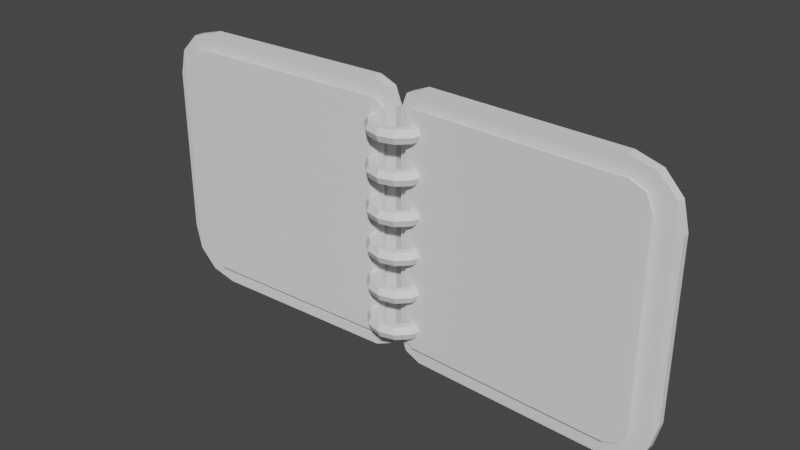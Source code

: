 # Source: ScrapBook.blend  (saved by Blender 3.2.14; exported with 4.5.12 LTS)
import bpy
from mathutils import Matrix  # noqa: F401  (used for matrix-valued properties, if any)

bpy.ops.wm.read_factory_settings(use_empty=True)
scene = bpy.context.scene
scene.name = 'Scene'

# ---- collections
col_collection = bpy.data.collections.new('Collection'); scene.collection.children.link(col_collection)

# ---- world
world_world = bpy.data.worlds.new('World'); scene.world = world_world
world_world.use_nodes = True; world_world.node_tree.nodes.clear()
_N = world_world.node_tree.nodes; _L = world_world.node_tree.links
n0 = _N.new('ShaderNodeOutputWorld'); n0.name = 'World Output'; n0.location = (300, 300)
n1 = _N.new('ShaderNodeBackground'); n1.name = 'Background'; n1.location = (10, 300)
n1.inputs[0].default_value = (0.05088, 0.05088, 0.05088, 1.0)
_L.new(n1.outputs[0], n0.inputs[0])
n0.is_active_output = True
world_world.color = (0.05088, 0.05088, 0.05088)
world_world.use_sun_shadow = False
world_world.sun_shadow_jitter_overblur = 0.0

# ---- meshes
me_cube_001 = bpy.data.meshes.new('Cube.001')
me_cube_001.from_pydata([(-1.646, -1.0, -1.0), (-2.021, -0.625, -0.625), (-1.834, -0.9498, -0.9498), (-1.971, -0.8125, -0.8125), (-1.646, -1.0, 1.0), (-2.021, -0.625, 0.625), (-1.834, -0.9498, 0.9498), (-1.971, -0.8125, 0.8125), (-2.021, 0.625, -0.625), (-1.646, 1.0, -1.0), (-1.971, 0.8125, -0.8125), (-1.834, 0.9498, -0.9498), (-1.646, 1.0, 1.0), (-2.021, 0.625, 0.625), (-1.834, 0.9498, 0.9498), (-1.971, 0.8125, 0.8125), (-0.02137, -0.829, -0.829), (-0.1924, -1.0, -1.0), (-0.07146, -0.9499, -0.9499), (-0.1924, -1.0, 1.0), (-0.02137, -0.829, 0.829), (-0.07146, -0.9499, 0.9499), (-0.02137, 0.829, -0.829), (-0.1924, 1.0, -1.0), (-0.07146, 0.9499, -0.9499), (-0.1924, 1.0, 1.0), (-0.02137, 0.829, 0.829), (-0.07146, 0.9499, 0.9499)], [], [(25, 12, 4, 19), (17, 19, 4, 0), (9, 12, 25, 23), (1, 5, 13, 8), (9, 0, 2, 11), (11, 2, 3, 10), (10, 3, 1, 8), (0, 4, 6, 2), (2, 6, 7, 3), (3, 7, 5, 1), (4, 12, 14, 6), (6, 14, 15, 7), (7, 15, 13, 5), (12, 9, 11, 14), (14, 11, 10, 15), (15, 10, 8, 13), (22, 26, 20, 16), (26, 22, 24, 27), (27, 24, 23, 25), (17, 23, 24, 18), (18, 24, 22, 16), (25, 19, 21, 27), (27, 21, 20, 26), (19, 17, 18, 21), (21, 18, 16, 20), (9, 23, 17, 0)])
_uv = me_cube_001.uv_layers.new(name='UVMap')
_uv.uv.foreach_set('vector', [0.6464, 0.5, 0.8281, 0.5, 0.8281, 0.75, 0.6464, 0.75, 0.375, 0.7714, 0.625, 0.7714, 0.625, 0.9531, 0.375, 0.9531, 0.375, 0.2969, 0.625, 0.2969, 0.625, 0.4786, 0.375, 0.4786, 0.4219, 0.04688, 0.5781, 0.04688, 0.5781, 0.2031, 0.4219, 0.2031, 0.1719, 0.5, 0.1719, 0.75, 0.125, 0.7437, 0.125, 0.5063, 0.375, 0.2437, 0.375, 0.00628, 0.3984, 0.02344, 0.3984, 0.2266, 0.3984, 0.2266, 0.3984, 0.02344, 0.4219, 0.04688, 0.4219, 0.2031, 0.375, 0.9531, 0.625, 0.9531, 0.6187, 1.0, 0.3813, 1.0, 0.3813, 0.0, 0.6187, 0.0, 0.6016, 0.02344, 0.3984, 0.02344, 0.3984, 0.02344, 0.6016, 0.02344, 0.5781, 0.04688, 0.4219, 0.04688, 0.8281, 0.75, 0.8281, 0.5, 0.875, 0.5063, 0.875, 0.7437, 0.625, 0.00628, 0.625, 0.2437, 0.6016, 0.2266, 0.6016, 0.02344, 0.6016, 0.02344, 0.6016, 0.2266, 0.5781, 0.2031, 0.5781, 0.04688, 0.625, 0.2969, 0.375, 0.2969, 0.3813, 0.2734, 0.6187, 0.2734, 0.6187, 0.2734, 0.3813, 0.2734, 0.3984, 0.2266, 0.6016, 0.2266, 0.6016, 0.2266, 0.3984, 0.2266, 0.4219, 0.2031, 0.5781, 0.2031, 0.3964, 0.5214, 0.6036, 0.5214, 0.6036, 0.7286, 0.3964, 0.7286, 0.6036, 0.5214, 0.3964, 0.5214, 0.3813, 0.5, 0.6187, 0.5, 0.6187, 0.5, 0.3813, 0.5, 0.375, 0.4786, 0.625, 0.4786, 0.3536, 0.75, 0.3536, 0.5, 0.375, 0.5063, 0.375, 0.7437, 0.375, 0.7437, 0.375, 0.5063, 0.3964, 0.5214, 0.3964, 0.7286, 0.6464, 0.5, 0.6464, 0.75, 0.625, 0.7437, 0.625, 0.5063, 0.625, 0.5063, 0.625, 0.7437, 0.6036, 0.7286, 0.6036, 0.5214, 0.625, 0.7714, 0.375, 0.7714, 0.3813, 0.75, 0.6187, 0.75, 0.6187, 0.75, 0.3813, 0.75, 0.3964, 0.7286, 0.6036, 0.7286, 0.1719, 0.5, 0.3536, 0.5, 0.3536, 0.75, 0.1719, 0.75])
me_cube_001.update()
me_cube_002 = bpy.data.meshes.new('Cube.002')
me_cube_002.from_pydata([(-1.645, -1.0, -1.0), (-2.02, -0.625, -0.625), (-1.833, -0.9497, -0.9498), (-1.97, -0.8125, -0.8125), (-1.645, -1.0, 1.0), (-2.02, -0.625, 0.625), (-1.833, -0.9497, 0.9498), (-1.97, -0.8125, 0.8125), (-2.02, 0.625, -0.625), (-1.645, 1.0, -1.0), (-1.97, 0.8125, -0.8125), (-1.833, 0.9498, -0.9498), (-1.645, 1.0, 1.0), (-2.02, 0.625, 0.625), (-1.833, 0.9498, 0.9498), (-1.97, 0.8125, 0.8125), (-0.02027, -0.829, -0.829), (-0.1913, -1.0, -1.0), (-0.07037, -0.9499, -0.9499), (-0.1913, -1.0, 1.0), (-0.02027, -0.829, 0.829), (-0.07037, -0.9499, 0.9499), (-0.02027, 0.829, -0.829), (-0.1913, 1.0, -1.0), (-0.07037, 0.9499, -0.9499), (-0.1913, 1.0, 1.0), (-0.02027, 0.829, 0.829), (-0.07037, 0.9499, 0.9499)], [], [(25, 12, 4, 19), (17, 19, 4, 0), (9, 12, 25, 23), (1, 5, 13, 8), (9, 0, 2, 11), (11, 2, 3, 10), (10, 3, 1, 8), (0, 4, 6, 2), (2, 6, 7, 3), (3, 7, 5, 1), (4, 12, 14, 6), (6, 14, 15, 7), (7, 15, 13, 5), (12, 9, 11, 14), (14, 11, 10, 15), (15, 10, 8, 13), (22, 26, 20, 16), (26, 22, 24, 27), (27, 24, 23, 25), (17, 23, 24, 18), (18, 24, 22, 16), (25, 19, 21, 27), (27, 21, 20, 26), (19, 17, 18, 21), (21, 18, 16, 20), (9, 23, 17, 0)])
_uv = me_cube_002.uv_layers.new(name='UVMap')
_uv.uv.foreach_set('vector', [0.6464, 0.5, 0.8281, 0.5, 0.8281, 0.75, 0.6464, 0.75, 0.375, 0.7714, 0.625, 0.7714, 0.625, 0.9531, 0.375, 0.9531, 0.375, 0.2969, 0.625, 0.2969, 0.625, 0.4786, 0.375, 0.4786, 0.4219, 0.04688, 0.5781, 0.04688, 0.5781, 0.2031, 0.4219, 0.2031, 0.1719, 0.5, 0.1719, 0.75, 0.125, 0.7437, 0.125, 0.5063, 0.375, 0.2437, 0.375, 0.00628, 0.3984, 0.02344, 0.3984, 0.2266, 0.3984, 0.2266, 0.3984, 0.02344, 0.4219, 0.04688, 0.4219, 0.2031, 0.375, 0.9531, 0.625, 0.9531, 0.6187, 1.0, 0.3813, 1.0, 0.3813, 0.0, 0.6187, 0.0, 0.6016, 0.02344, 0.3984, 0.02344, 0.3984, 0.02344, 0.6016, 0.02344, 0.5781, 0.04688, 0.4219, 0.04688, 0.8281, 0.75, 0.8281, 0.5, 0.875, 0.5063, 0.875, 0.7437, 0.625, 0.00628, 0.625, 0.2437, 0.6016, 0.2266, 0.6016, 0.02344, 0.6016, 0.02344, 0.6016, 0.2266, 0.5781, 0.2031, 0.5781, 0.04688, 0.625, 0.2969, 0.375, 0.2969, 0.3813, 0.2734, 0.6187, 0.2734, 0.6187, 0.2734, 0.3813, 0.2734, 0.3984, 0.2266, 0.6016, 0.2266, 0.6016, 0.2266, 0.3984, 0.2266, 0.4219, 0.2031, 0.5781, 0.2031, 0.3964, 0.5214, 0.6036, 0.5214, 0.6036, 0.7286, 0.3964, 0.7286, 0.6036, 0.5214, 0.3964, 0.5214, 0.3813, 0.5, 0.6187, 0.5, 0.6187, 0.5, 0.3813, 0.5, 0.375, 0.4786, 0.625, 0.4786, 0.3536, 0.75, 0.3536, 0.5, 0.375, 0.5063, 0.375, 0.7437, 0.375, 0.7437, 0.375, 0.5063, 0.3964, 0.5214, 0.3964, 0.7286, 0.6464, 0.5, 0.6464, 0.75, 0.625, 0.7437, 0.625, 0.5063, 0.625, 0.5063, 0.625, 0.7437, 0.6036, 0.7286, 0.6036, 0.5214, 0.625, 0.7714, 0.375, 0.7714, 0.3813, 0.75, 0.6187, 0.75, 0.6187, 0.75, 0.3813, 0.75, 0.3964, 0.7286, 0.6036, 0.7286, 0.1719, 0.5, 0.3536, 0.5, 0.3536, 0.75, 0.1719, 0.75])
me_cube_002.update()
me_cylinder = bpy.data.meshes.new('Cylinder')
me_cylinder.from_pydata([(-4.366e-09, 0.9074, -0.9074), (-4.366e-09, 0.9074, 0.9074), (0.4537, 0.7858, -0.9074), (0.4537, 0.7858, 0.9074), (0.7858, 0.4537, -0.9074), (0.7858, 0.4537, 0.9074), (0.9074, -3.966e-08, -0.9074), (0.9074, -3.966e-08, 0.9074), (0.7858, -0.4537, -0.9074), (0.7858, -0.4537, 0.9074), (0.4537, -0.7858, -0.9074), (0.4537, -0.7858, 0.9074), (-8.369e-08, -0.9074, -0.9074), (-8.369e-08, -0.9074, 0.9074), (-0.4537, -0.7858, -0.9074), (-0.4537, -0.7858, 0.9074), (-0.7858, -0.4537, -0.9074), (-0.7858, -0.4537, 0.9074), (-0.9074, 1.082e-08, -0.9074), (-0.9074, 1.082e-08, 0.9074), (-0.7858, 0.4537, -0.9074), (-0.7858, 0.4537, 0.9074), (-0.4537, 0.7858, -0.9074), (-0.4537, 0.7858, 0.9074), (0.0, 1.0, 0.0), (0.5, 0.866, 0.0), (0.866, 0.5, 0.0), (1.0, -4.371e-08, 0.0), (0.866, -0.5, 0.0), (0.5, -0.866, 0.0), (-8.742e-08, -1.0, 0.0), (-0.5, -0.866, 0.0), (-0.866, -0.5, 0.0), (-1.0, 1.192e-08, 0.0), (-0.866, 0.5, 0.0), (-0.5, 0.866, 0.0), (-5.034e-10, 0.7084, -0.8871), (-5.034e-10, 0.7084, 0.8871), (0.3542, 0.6135, -0.8871), (0.3542, 0.6135, 0.8871), (0.6135, 0.3542, -0.8871), (0.6135, 0.3542, 0.8871), (0.7084, -1.842e-08, -0.8871), (0.7084, -1.842e-08, 0.8871), (0.6135, -0.3542, -0.8871), (0.6135, -0.3542, 0.8871), (0.3542, -0.6135, -0.8871), (0.3542, -0.6135, 0.8871), (-6.824e-08, -0.7084, -0.8871), (-6.824e-08, -0.7084, 0.8871), (-0.3542, -0.6135, -0.8871), (-0.3542, -0.6135, 0.8871), (-0.6135, -0.3542, -0.8871), (-0.6135, -0.3542, 0.8871), (-0.7084, 1.082e-08, -0.8871), (-0.7084, 1.082e-08, 0.8871), (-0.6135, 0.3542, -0.8871), (-0.6135, 0.3542, 0.8871), (-0.3542, 0.6135, -0.8871), (-0.3542, 0.6135, 0.8871), (2.007e-09, 0.8, 5.018e-10), (0.4, 0.6928, -1.505e-09), (0.6928, 0.4, -3.011e-09), (0.8, -2.163e-08, -1.004e-09), (0.6928, -0.4, -5.018e-10), (0.4, -0.6928, -5.018e-10), (-7.136e-08, -0.8, 0.0), (-0.4, -0.6928, -2.509e-09), (-0.6928, -0.4, -1.505e-09), (-0.8, 1.192e-08, 0.0), (-0.6928, 0.4, -5.018e-10), (-0.4, 0.6928, 0.0)], [], [(24, 1, 3, 25), (25, 3, 5, 26), (26, 5, 7, 27), (27, 7, 9, 28), (28, 9, 11, 29), (29, 11, 13, 30), (30, 13, 15, 31), (31, 15, 17, 32), (32, 17, 19, 33), (33, 19, 21, 34), (34, 21, 23, 35), (35, 23, 1, 24), (22, 35, 24, 0), (20, 34, 35, 22), (18, 33, 34, 20), (16, 32, 33, 18), (14, 31, 32, 16), (12, 30, 31, 14), (10, 29, 30, 12), (8, 28, 29, 10), (6, 27, 28, 8), (4, 26, 27, 6), (2, 25, 26, 4), (0, 24, 25, 2), (60, 61, 39, 37), (61, 62, 41, 39), (62, 63, 43, 41), (63, 64, 45, 43), (64, 65, 47, 45), (65, 66, 49, 47), (66, 67, 51, 49), (67, 68, 53, 51), (68, 69, 55, 53), (69, 70, 57, 55), (70, 71, 59, 57), (71, 60, 37, 59), (58, 36, 60, 71), (56, 58, 71, 70), (54, 56, 70, 69), (52, 54, 69, 68), (50, 52, 68, 67), (48, 50, 67, 66), (46, 48, 66, 65), (44, 46, 65, 64), (42, 44, 64, 63), (40, 42, 63, 62), (38, 40, 62, 61), (36, 38, 61, 60), (0, 2, 38, 36), (3, 1, 37, 39), (2, 4, 40, 38), (5, 3, 39, 41), (4, 6, 42, 40), (7, 5, 41, 43), (6, 8, 44, 42), (9, 7, 43, 45), (8, 10, 46, 44), (11, 9, 45, 47), (10, 12, 48, 46), (13, 11, 47, 49), (12, 14, 50, 48), (15, 13, 49, 51), (14, 16, 52, 50), (17, 15, 51, 53), (16, 18, 54, 52), (19, 17, 53, 55), (18, 20, 56, 54), (21, 19, 55, 57), (20, 22, 58, 56), (23, 21, 57, 59), (22, 0, 36, 58), (1, 23, 59, 37)])
_uv = me_cylinder.uv_layers.new(name='UVMap')
_uv.uv.foreach_set('vector', [1.0, 0.75, 1.0, 1.0, 0.9167, 1.0, 0.9167, 0.75, 0.9167, 0.75, 0.9167, 1.0, 0.8333, 1.0, 0.8333, 0.75, 0.8333, 0.75, 0.8333, 1.0, 0.75, 1.0, 0.75, 0.75, 0.75, 0.75, 0.75, 1.0, 0.6667, 1.0, 0.6667, 0.75, 0.6667, 0.75, 0.6667, 1.0, 0.5833, 1.0, 0.5833, 0.75, 0.5833, 0.75, 0.5833, 1.0, 0.5, 1.0, 0.5, 0.75, 0.5, 0.75, 0.5, 1.0, 0.4167, 1.0, 0.4167, 0.75, 0.4167, 0.75, 0.4167, 1.0, 0.3333, 1.0, 0.3333, 0.75, 0.3333, 0.75, 0.3333, 1.0, 0.25, 1.0, 0.25, 0.75, 0.25, 0.75, 0.25, 1.0, 0.1667, 1.0, 0.1667, 0.75, 0.1667, 0.75, 0.1667, 1.0, 0.08333, 1.0, 0.08333, 0.75, 0.08333, 0.75, 0.08333, 1.0, 7.451e-08, 1.0, 7.451e-08, 0.75, 0.08333, 0.5, 0.08333, 0.75, 7.451e-08, 0.75, 7.451e-08, 0.5, 0.1667, 0.5, 0.1667, 0.75, 0.08333, 0.75, 0.08333, 0.5, 0.25, 0.5, 0.25, 0.75, 0.1667, 0.75, 0.1667, 0.5, 0.3333, 0.5, 0.3333, 0.75, 0.25, 0.75, 0.25, 0.5, 0.4167, 0.5, 0.4167, 0.75, 0.3333, 0.75, 0.3333, 0.5, 0.5, 0.5, 0.5, 0.75, 0.4167, 0.75, 0.4167, 0.5, 0.5833, 0.5, 0.5833, 0.75, 0.5, 0.75, 0.5, 0.5, 0.6667, 0.5, 0.6667, 0.75, 0.5833, 0.75, 0.5833, 0.5, 0.75, 0.5, 0.75, 0.75, 0.6667, 0.75, 0.6667, 0.5, 0.8333, 0.5, 0.8333, 0.75, 0.75, 0.75, 0.75, 0.5, 0.9167, 0.5, 0.9167, 0.75, 0.8333, 0.75, 0.8333, 0.5, 1.0, 0.5, 1.0, 0.75, 0.9167, 0.75, 0.9167, 0.5, 1.0, 0.75, 0.9167, 0.75, 0.9167, 1.0, 1.0, 1.0, 0.9167, 0.75, 0.8333, 0.75, 0.8333, 1.0, 0.9167, 1.0, 0.8333, 0.75, 0.75, 0.75, 0.75, 1.0, 0.8333, 1.0, 0.75, 0.75, 0.6667, 0.75, 0.6667, 1.0, 0.75, 1.0, 0.6667, 0.75, 0.5833, 0.75, 0.5833, 1.0, 0.6667, 1.0, 0.5833, 0.75, 0.5, 0.75, 0.5, 1.0, 0.5833, 1.0, 0.5, 0.75, 0.4167, 0.75, 0.4167, 1.0, 0.5, 1.0, 0.4167, 0.75, 0.3333, 0.75, 0.3333, 1.0, 0.4167, 1.0, 0.3333, 0.75, 0.25, 0.75, 0.25, 1.0, 0.3333, 1.0, 0.25, 0.75, 0.1667, 0.75, 0.1667, 1.0, 0.25, 1.0, 0.1667, 0.75, 0.08333, 0.75, 0.08333, 1.0, 0.1667, 1.0, 0.08333, 0.75, 7.451e-08, 0.75, 7.451e-08, 1.0, 0.08333, 1.0, 0.08333, 0.5, 7.451e-08, 0.5, 7.451e-08, 0.75, 0.08333, 0.75, 0.1667, 0.5, 0.08333, 0.5, 0.08333, 0.75, 0.1667, 0.75, 0.25, 0.5, 0.1667, 0.5, 0.1667, 0.75, 0.25, 0.75, 0.3333, 0.5, 0.25, 0.5, 0.25, 0.75, 0.3333, 0.75, 0.4167, 0.5, 0.3333, 0.5, 0.3333, 0.75, 0.4167, 0.75, 0.5, 0.5, 0.4167, 0.5, 0.4167, 0.75, 0.5, 0.75, 0.5833, 0.5, 0.5, 0.5, 0.5, 0.75, 0.5833, 0.75, 0.6667, 0.5, 0.5833, 0.5, 0.5833, 0.75, 0.6667, 0.75, 0.75, 0.5, 0.6667, 0.5, 0.6667, 0.75, 0.75, 0.75, 0.8333, 0.5, 0.75, 0.5, 0.75, 0.75, 0.8333, 0.75, 0.9167, 0.5, 0.8333, 0.5, 0.8333, 0.75, 0.9167, 0.75, 1.0, 0.5, 0.9167, 0.5, 0.9167, 0.75, 1.0, 0.75, 1.0, 0.5, 0.9167, 0.5, 0.9167, 0.5, 1.0, 0.5, 0.9167, 1.0, 1.0, 1.0, 1.0, 1.0, 0.9167, 1.0, 0.9167, 0.5, 0.8333, 0.5, 0.8333, 0.5, 0.9167, 0.5, 0.8333, 1.0, 0.9167, 1.0, 0.9167, 1.0, 0.8333, 1.0, 0.8333, 0.5, 0.75, 0.5, 0.75, 0.5, 0.8333, 0.5, 0.75, 1.0, 0.8333, 1.0, 0.8333, 1.0, 0.75, 1.0, 0.75, 0.5, 0.6667, 0.5, 0.6667, 0.5, 0.75, 0.5, 0.6667, 1.0, 0.75, 1.0, 0.75, 1.0, 0.6667, 1.0, 0.6667, 0.5, 0.5833, 0.5, 0.5833, 0.5, 0.6667, 0.5, 0.5833, 1.0, 0.6667, 1.0, 0.6667, 1.0, 0.5833, 1.0, 0.5833, 0.5, 0.5, 0.5, 0.5, 0.5, 0.5833, 0.5, 0.5, 1.0, 0.5833, 1.0, 0.5833, 1.0, 0.5, 1.0, 0.5, 0.5, 0.4167, 0.5, 0.4167, 0.5, 0.5, 0.5, 0.4167, 1.0, 0.5, 1.0, 0.5, 1.0, 0.4167, 1.0, 0.4167, 0.5, 0.3333, 0.5, 0.3333, 0.5, 0.4167, 0.5, 0.3333, 1.0, 0.4167, 1.0, 0.4167, 1.0, 0.3333, 1.0, 0.3333, 0.5, 0.25, 0.5, 0.25, 0.5, 0.3333, 0.5, 0.25, 1.0, 0.3333, 1.0, 0.3333, 1.0, 0.25, 1.0, 0.25, 0.5, 0.1667, 0.5, 0.1667, 0.5, 0.25, 0.5, 0.1667, 1.0, 0.25, 1.0, 0.25, 1.0, 0.1667, 1.0, 0.1667, 0.5, 0.08333, 0.5, 0.08333, 0.5, 0.1667, 0.5, 0.08333, 1.0, 0.1667, 1.0, 0.1667, 1.0, 0.08333, 1.0, 0.08333, 0.5, 7.451e-08, 0.5, 7.451e-08, 0.5, 0.08333, 0.5, 7.451e-08, 1.0, 0.08333, 1.0, 0.08333, 1.0, 7.451e-08, 1.0])
me_cylinder.update()
me_cube_003 = bpy.data.meshes.new('Cube.003')
me_cube_003.from_pydata([(-0.8226, -1.0, -1.0), (-1.0, -0.8226, -0.8226), (-0.9481, -0.9481, -0.9481), (-0.8226, -1.0, 1.0), (-1.0, -0.8226, 0.8226), (-0.9481, -0.9481, 0.9481), (-1.0, 0.8226, -0.8226), (-0.8226, 1.0, -1.0), (-0.9481, 0.9481, -0.9481), (-0.8226, 1.0, 1.0), (-1.0, 0.8226, 0.8226), (-0.9481, 0.9481, 0.9481), (1.0, -0.936, -0.936), (0.936, -1.0, -1.0), (0.936, -1.0, 1.0), (1.0, -0.936, 0.936), (1.0, 0.936, -0.936), (0.936, 1.0, -1.0), (0.936, 1.0, 1.0), (1.0, 0.936, 0.936)], [], [(18, 9, 3, 14), (13, 14, 3, 0), (7, 9, 18, 17), (1, 4, 10, 6), (7, 0, 2, 8), (8, 2, 1, 6), (0, 3, 5, 2), (2, 5, 4, 1), (3, 9, 11, 5), (5, 11, 10, 4), (9, 7, 8, 11), (11, 8, 6, 10), (16, 19, 15, 12), (19, 16, 17, 18), (13, 17, 16, 12), (18, 14, 15, 19), (14, 13, 12, 15), (7, 17, 13, 0)])
_uv = me_cube_003.uv_layers.new(name='UVMap')
_uv.uv.foreach_set('vector', [0.633, 0.5, 0.8528, 0.5, 0.8528, 0.75, 0.633, 0.75, 0.375, 0.758, 0.625, 0.758, 0.625, 0.9778, 0.375, 0.9778, 0.375, 0.2722, 0.625, 0.2722, 0.625, 0.492, 0.375, 0.492, 0.3972, 0.02217, 0.6028, 0.02217, 0.6028, 0.2278, 0.3972, 0.2278, 0.1472, 0.5, 0.1472, 0.75, 0.125, 0.7435, 0.125, 0.5065, 0.375, 0.2435, 0.375, 0.006493, 0.3972, 0.02217, 0.3972, 0.2278, 0.375, 0.9778, 0.625, 0.9778, 0.6185, 1.0, 0.3815, 1.0, 0.3815, 0.0, 0.6185, 0.0, 0.6028, 0.02217, 0.3972, 0.02217, 0.8528, 0.75, 0.8528, 0.5, 0.875, 0.5065, 0.875, 0.7435, 0.625, 0.006493, 0.625, 0.2435, 0.6028, 0.2278, 0.6028, 0.02217, 0.625, 0.2722, 0.375, 0.2722, 0.3815, 0.25, 0.6185, 0.25, 0.6185, 0.25, 0.3815, 0.25, 0.3972, 0.2278, 0.6028, 0.2278, 0.383, 0.508, 0.617, 0.508, 0.617, 0.742, 0.383, 0.742, 0.617, 0.508, 0.383, 0.508, 0.375, 0.492, 0.625, 0.492, 0.367, 0.75, 0.367, 0.5, 0.383, 0.508, 0.383, 0.742, 0.633, 0.5, 0.633, 0.75, 0.617, 0.742, 0.617, 0.508, 0.625, 0.758, 0.375, 0.758, 0.383, 0.742, 0.617, 0.742, 0.1472, 0.5, 0.367, 0.5, 0.367, 0.75, 0.1472, 0.75])
me_cube_003.update()
me_cube_004 = bpy.data.meshes.new('Cube.004')
me_cube_004.from_pydata([(-0.8226, -1.0, -1.0), (-1.0, -0.8226, -0.8226), (-0.9481, -0.9481, -0.9481), (-0.8226, -1.0, 1.0), (-1.0, -0.8226, 0.8226), (-0.9481, -0.9481, 0.9481), (-1.0, 0.8226, -0.8226), (-0.8226, 1.0, -1.0), (-0.9481, 0.9481, -0.9481), (-0.8226, 1.0, 1.0), (-1.0, 0.8226, 0.8226), (-0.9481, 0.9481, 0.9481), (1.0, -0.936, -0.936), (0.936, -1.0, -1.0), (0.936, -1.0, 1.0), (1.0, -0.936, 0.936), (1.0, 0.936, -0.936), (0.936, 1.0, -1.0), (0.936, 1.0, 1.0), (1.0, 0.936, 0.936)], [], [(18, 9, 3, 14), (13, 14, 3, 0), (7, 9, 18, 17), (1, 4, 10, 6), (7, 0, 2, 8), (8, 2, 1, 6), (0, 3, 5, 2), (2, 5, 4, 1), (3, 9, 11, 5), (5, 11, 10, 4), (9, 7, 8, 11), (11, 8, 6, 10), (16, 19, 15, 12), (19, 16, 17, 18), (13, 17, 16, 12), (18, 14, 15, 19), (14, 13, 12, 15), (7, 17, 13, 0)])
_uv = me_cube_004.uv_layers.new(name='UVMap')
_uv.uv.foreach_set('vector', [0.633, 0.5, 0.8528, 0.5, 0.8528, 0.75, 0.633, 0.75, 0.375, 0.758, 0.625, 0.758, 0.625, 0.9778, 0.375, 0.9778, 0.375, 0.2722, 0.625, 0.2722, 0.625, 0.492, 0.375, 0.492, 0.3972, 0.02217, 0.6028, 0.02217, 0.6028, 0.2278, 0.3972, 0.2278, 0.1472, 0.5, 0.1472, 0.75, 0.125, 0.7435, 0.125, 0.5065, 0.375, 0.2435, 0.375, 0.006493, 0.3972, 0.02217, 0.3972, 0.2278, 0.375, 0.9778, 0.625, 0.9778, 0.6185, 1.0, 0.3815, 1.0, 0.3815, 0.0, 0.6185, 0.0, 0.6028, 0.02217, 0.3972, 0.02217, 0.8528, 0.75, 0.8528, 0.5, 0.875, 0.5065, 0.875, 0.7435, 0.625, 0.006493, 0.625, 0.2435, 0.6028, 0.2278, 0.6028, 0.02217, 0.625, 0.2722, 0.375, 0.2722, 0.3815, 0.25, 0.6185, 0.25, 0.6185, 0.25, 0.3815, 0.25, 0.3972, 0.2278, 0.6028, 0.2278, 0.383, 0.508, 0.617, 0.508, 0.617, 0.742, 0.383, 0.742, 0.617, 0.508, 0.383, 0.508, 0.375, 0.492, 0.625, 0.492, 0.367, 0.75, 0.367, 0.5, 0.383, 0.508, 0.383, 0.742, 0.633, 0.5, 0.633, 0.75, 0.617, 0.742, 0.617, 0.508, 0.625, 0.758, 0.375, 0.758, 0.383, 0.742, 0.617, 0.742, 0.1472, 0.5, 0.367, 0.5, 0.367, 0.75, 0.1472, 0.75])
me_cube_004.update()

# ---- objects
ob_cube = bpy.data.objects.new('Cube', me_cube_001)
ob_cube_001 = bpy.data.objects.new('Cube.001', me_cube_002)
ob_cylinder = bpy.data.objects.new('Cylinder', me_cylinder)
ob_cube_002 = bpy.data.objects.new('Cube.002', me_cube_003)
ob_cube_003 = bpy.data.objects.new('Cube.003', me_cube_004)

# ---- transforms, parenting, visibility, modifiers, constraints
ob_cube.location = (-0.006878, 0.08398, 0.0)
ob_cube.rotation_euler = (0.0, -0.0, 0.03491)
ob_cube.scale = (4.955, 0.1839, 4.955)
ob_cube_001.location = (0.006877, 0.08386, 0.0)
ob_cube_001.rotation_euler = (0.0, -0.0, 3.107)
ob_cube_001.scale = (4.955, 0.1839, 4.955)
ob_cylinder.location = (0.0, 0.0, -3.563)
ob_cylinder.scale = (1.159, 1.159, 0.2699)
_m = ob_cylinder.modifiers.new('Array', 'ARRAY')
_m.count = 6
_m.relative_offset_displace = (0.0, 0.0, 2.9)
ob_cube_002.location = (-4.811, -0.3941, 0.0)
ob_cube_002.rotation_euler = (0.0, -0.0, 0.03491)
ob_cube_002.scale = (4.336, 0.05192, 4.336)
ob_cube_003.location = (4.805, -0.394, 0.0)
ob_cube_003.rotation_euler = (0.0, -0.0, 3.107)
ob_cube_003.scale = (4.336, 0.05192, 4.336)

# ---- collection membership
col_collection.objects.link(ob_cube)
col_collection.objects.link(ob_cube_001)
col_collection.objects.link(ob_cylinder)
col_collection.objects.link(ob_cube_002)
col_collection.objects.link(ob_cube_003)

# ---- scene / render settings (as saved in the file)
scene.frame_start = 1; scene.frame_end = 250; scene.frame_set(1)
scene.render.engine = 'BLENDER_EEVEE_NEXT'
scene.cycles.sampling_pattern = 'TABULATED_SOBOL'
scene.cycles.use_light_tree = False
scene.view_settings.view_transform = 'Filmic'
bpy.context.view_layer.update()

# ---- added for rendering (the .blend has no active camera and no usable light): camera, sun
cam_auto = bpy.data.cameras.new('AutoCamera')
cam_auto.lens = 50.0
cam_auto.sensor_width = 36.0
cam_auto.clip_end = 1000.0
ob_auto_camera = bpy.data.objects.new('AutoCamera', cam_auto)
scene.collection.objects.link(ob_auto_camera)
ob_auto_camera.location = (20.794, -24.956, 16.6374)
ob_auto_camera.rotation_euler = (1.09748, -7.21219e-08, 0.694738)
scene.camera = ob_auto_camera
light_auto_sun = bpy.data.lights.new('AutoSun', 'SUN')
light_auto_sun.energy = 3.0
light_auto_sun.angle = 0.0523599
ob_auto_sun = bpy.data.objects.new('AutoSun', light_auto_sun)
scene.collection.objects.link(ob_auto_sun)
ob_auto_sun.rotation_euler = (0.872665, 0.174533, 0.523599)
bpy.context.view_layer.update()
